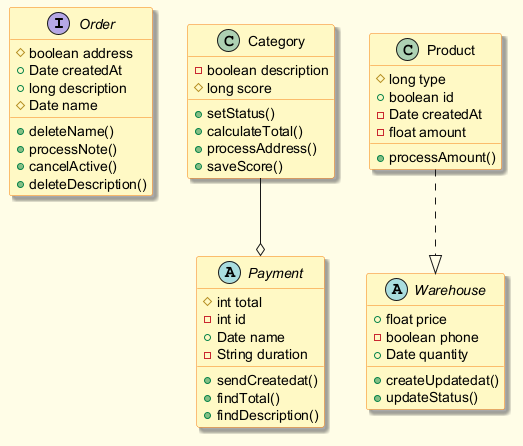

The diagram above was rendered by PlantUML. Its source (embedded in the PNG):
@startuml
skinparam backgroundColor #FFFDE7
skinparam classBackgroundColor #FFF9C4
skinparam classBorderColor #F57F17
skinparam shadowing true
interface Order {
  #boolean address
  +Date createdAt
  +long description
  #Date name
  +deleteName()
  +processNote()
  +cancelActive()
  +deleteDescription()
}
class Category {
  -boolean description
  #long score
  +setStatus()
  +calculateTotal()
  +processAddress()
  +saveScore()
}
abstract class Payment {
  #int total
  -int id
  +Date name
  -String duration
  +sendCreatedat()
  +findTotal()
  +findDescription()
}
abstract class Warehouse {
  +float price
  -boolean phone
  +Date quantity
  +createUpdatedat()
  +updateStatus()
}
class Product {
  #long type
  +boolean id
  -Date createdAt
  -float amount
  +processAmount()
}
Category --o Payment
Product ..|> Warehouse
@enduml